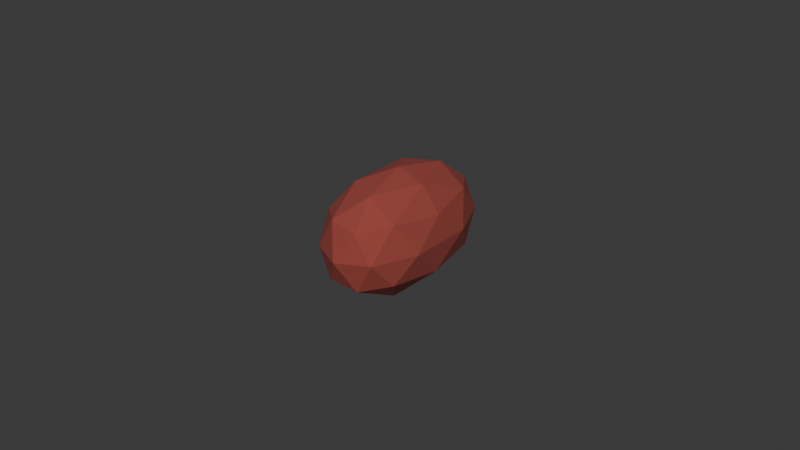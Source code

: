 # Source: oak_tree_seedling.blend  (saved by Blender 4.0.36; exported with 4.5.12 LTS)
import bpy
from mathutils import Matrix  # noqa: F401  (used for matrix-valued properties, if any)

bpy.ops.wm.read_factory_settings(use_empty=True)
scene = bpy.context.scene
scene.name = 'Scene'

# ---- collections
col_collection = bpy.data.collections.new('Collection'); scene.collection.children.link(col_collection)

# ---- materials (node trees are filled in below, after node groups)
mat_material_001 = bpy.data.materials.new('Material.001')
mat_material_001.use_transparent_shadow = False

# ---- material node trees
mat_material_001.use_nodes = True; mat_material_001.node_tree.nodes.clear()
_N = mat_material_001.node_tree.nodes; _L = mat_material_001.node_tree.links
n0 = _N.new('ShaderNodeBsdfPrincipled'); n0.name = 'Principled BSDF'; n0.location = (10, 300)
n0.inputs[0].default_value = (0.3058, 0.05553, 0.04248, 1.0)
n0.inputs[2].default_value = 1.0
n0.inputs[3].default_value = 1.45
n1 = _N.new('ShaderNodeOutputMaterial'); n1.name = 'Material Output'; n1.location = (300, 300)
_L.new(n0.outputs[0], n1.inputs[0])
n1.is_active_output = True

# ---- world
world_world = bpy.data.worlds.new('World'); scene.world = world_world
world_world.use_nodes = True; world_world.node_tree.nodes.clear()
_N = world_world.node_tree.nodes; _L = world_world.node_tree.links
n0 = _N.new('ShaderNodeOutputWorld'); n0.name = 'World Output'; n0.location = (300, 300)
n1 = _N.new('ShaderNodeBackground'); n1.name = 'Background'; n1.location = (10, 300)
n1.inputs[0].default_value = (0.05088, 0.05088, 0.05088, 1.0)
_L.new(n1.outputs[0], n0.inputs[0])
n0.is_active_output = True
world_world.color = (0.05088, 0.05088, 0.05088)
world_world.use_sun_shadow = False
world_world.sun_shadow_jitter_overblur = 0.0

# ---- meshes
me_icosphere = bpy.data.meshes.new('Icosphere')
me_icosphere.from_pydata([(0.0, 0.0, -1.0), (0.7276, -0.4777, -0.4427), (-0.2666, -0.7317, -0.436), (-0.8944, 0.0, -0.4472), (-0.2938, 0.6966, -0.4425), (0.7166, 0.4635, -0.4453), (0.2862, -0.7317, 0.4585), (-0.7196, -0.4777, 0.4518), (-0.7306, 0.4635, 0.4491), (0.259, 0.6966, 0.4519), (0.8944, 0.0, 0.4472), (0.0, 0.0, 1.0), (-0.1589, -0.457, -0.8466), (0.4263, -0.2967, -0.8495), (0.2719, -0.6991, -0.5153), (0.8506, 0.0, -0.5257), (0.4235, 0.2931, -0.8502), (-0.5257, 0.0, -0.8507), (-0.6846, -0.457, -0.5217), (-0.1687, 0.4443, -0.849), (-0.6945, 0.4443, -0.524), (0.2468, 0.6667, -0.5214), (0.9521, -0.2967, 0.001165), (0.9493, 0.2931, 0.0004852), (0.01232, -0.8508, 0.01412), (0.5969, -0.6991, 0.0104), (-0.95, -0.2967, 0.001165), (-0.5787, -0.6991, 0.0104), (-0.6038, 0.6667, 0.004334), (-0.9529, 0.2931, 0.0004852), (0.5717, 0.6667, 0.004334), (-0.0218, 0.8068, 0.005883), (0.6917, -0.457, 0.5298), (-0.2538, -0.6991, 0.5361), (-0.8506, 0.0, 0.5257), (-0.2789, 0.6667, 0.5301), (0.6819, 0.4443, 0.5274), (0.166, -0.457, 0.8547), (0.5257, 0.0, 0.8507), (-0.4243, -0.2967, 0.8518), (-0.4271, 0.2931, 0.8511), (0.1562, 0.4443, 0.8523)], [], [(0, 13, 12), (1, 13, 15), (0, 12, 17), (0, 17, 19), (0, 19, 16), (1, 15, 22), (2, 14, 24), (3, 18, 26), (4, 20, 28), (5, 21, 30), (1, 22, 25), (2, 24, 27), (3, 26, 29), (4, 28, 31), (5, 30, 23), (6, 32, 37), (7, 33, 39), (8, 34, 40), (9, 35, 41), (10, 36, 38), (38, 41, 11), (38, 36, 41), (36, 9, 41), (41, 40, 11), (41, 35, 40), (35, 8, 40), (40, 39, 11), (40, 34, 39), (34, 7, 39), (39, 37, 11), (39, 33, 37), (33, 6, 37), (37, 38, 11), (37, 32, 38), (32, 10, 38), (23, 36, 10), (23, 30, 36), (30, 9, 36), (31, 35, 9), (31, 28, 35), (28, 8, 35), (29, 34, 8), (29, 26, 34), (26, 7, 34), (27, 33, 7), (27, 24, 33), (24, 6, 33), (25, 32, 6), (25, 22, 32), (22, 10, 32), (30, 31, 9), (30, 21, 31), (21, 4, 31), (28, 29, 8), (28, 20, 29), (20, 3, 29), (26, 27, 7), (26, 18, 27), (18, 2, 27), (24, 25, 6), (24, 14, 25), (14, 1, 25), (22, 23, 10), (22, 15, 23), (15, 5, 23), (16, 21, 5), (16, 19, 21), (19, 4, 21), (19, 20, 4), (19, 17, 20), (17, 3, 20), (17, 18, 3), (17, 12, 18), (12, 2, 18), (15, 16, 5), (15, 13, 16), (13, 0, 16), (12, 14, 2), (12, 13, 14), (13, 1, 14)])
_uv = me_icosphere.uv_layers.new(name='UVMap')
_uv.uv.foreach_set('vector', [0.1818, 0.0, 0.2273, 0.07873, 0.1364, 0.07873, 0.2727, 0.1575, 0.3182, 0.07873, 0.3636, 0.1575, 0.9091, 0.0, 0.9545, 0.07873, 0.8636, 0.07873, 0.7273, 0.0, 0.7727, 0.07873, 0.6818, 0.07873, 0.5455, 0.0, 0.5909, 0.07873, 0.5, 0.07873, 0.2727, 0.1575, 0.3636, 0.1575, 0.3182, 0.2362, 0.09091, 0.1575, 0.1818, 0.1575, 0.1364, 0.2362, 0.8182, 0.1575, 0.9091, 0.1575, 0.8636, 0.2362, 0.6364, 0.1575, 0.7273, 0.1575, 0.6818, 0.2362, 0.4545, 0.1575, 0.5455, 0.1575, 0.5, 0.2362, 0.2727, 0.1575, 0.3182, 0.2362, 0.2273, 0.2362, 0.09091, 0.1575, 0.1364, 0.2362, 0.04546, 0.2362, 0.8182, 0.1575, 0.8636, 0.2362, 0.7727, 0.2362, 0.6364, 0.1575, 0.6818, 0.2362, 0.5909, 0.2362, 0.4545, 0.1575, 0.5, 0.2362, 0.4091, 0.2362, 0.1818, 0.3149, 0.2727, 0.3149, 0.2273, 0.3937, 0.0, 0.3149, 0.09091, 0.3149, 0.04546, 0.3937, 0.7273, 0.3149, 0.8182, 0.3149, 0.7727, 0.3937, 0.5455, 0.3149, 0.6364, 0.3149, 0.5909, 0.3937, 0.3636, 0.3149, 0.4545, 0.3149, 0.4091, 0.3937, 0.4091, 0.3937, 0.5, 0.3937, 0.4545, 0.4724, 0.4091, 0.3937, 0.4545, 0.3149, 0.5, 0.3937, 0.4545, 0.3149, 0.5455, 0.3149, 0.5, 0.3937, 0.5909, 0.3937, 0.6818, 0.3937, 0.6364, 0.4724, 0.5909, 0.3937, 0.6364, 0.3149, 0.6818, 0.3937, 0.6364, 0.3149, 0.7273, 0.3149, 0.6818, 0.3937, 0.7727, 0.3937, 0.8636, 0.3937, 0.8182, 0.4724, 0.7727, 0.3937, 0.8182, 0.3149, 0.8636, 0.3937, 0.8182, 0.3149, 0.9091, 0.3149, 0.8636, 0.3937, 0.04546, 0.3937, 0.1364, 0.3937, 0.09091, 0.4724, 0.04546, 0.3937, 0.09091, 0.3149, 0.1364, 0.3937, 0.09091, 0.3149, 0.1818, 0.3149, 0.1364, 0.3937, 0.2273, 0.3937, 0.3182, 0.3937, 0.2727, 0.4724, 0.2273, 0.3937, 0.2727, 0.3149, 0.3182, 0.3937, 0.2727, 0.3149, 0.3636, 0.3149, 0.3182, 0.3937, 0.4091, 0.2362, 0.4545, 0.3149, 0.3636, 0.3149, 0.4091, 0.2362, 0.5, 0.2362, 0.4545, 0.3149, 0.5, 0.2362, 0.5455, 0.3149, 0.4545, 0.3149, 0.5909, 0.2362, 0.6364, 0.3149, 0.5455, 0.3149, 0.5909, 0.2362, 0.6818, 0.2362, 0.6364, 0.3149, 0.6818, 0.2362, 0.7273, 0.3149, 0.6364, 0.3149, 0.7727, 0.2362, 0.8182, 0.3149, 0.7273, 0.3149, 0.7727, 0.2362, 0.8636, 0.2362, 0.8182, 0.3149, 0.8636, 0.2362, 0.9091, 0.3149, 0.8182, 0.3149, 0.04546, 0.2362, 0.09091, 0.3149, 0.0, 0.3149, 0.04546, 0.2362, 0.1364, 0.2362, 0.09091, 0.3149, 0.1364, 0.2362, 0.1818, 0.3149, 0.09091, 0.3149, 0.2273, 0.2362, 0.2727, 0.3149, 0.1818, 0.3149, 0.2273, 0.2362, 0.3182, 0.2362, 0.2727, 0.3149, 0.3182, 0.2362, 0.3636, 0.3149, 0.2727, 0.3149, 0.5, 0.2362, 0.5909, 0.2362, 0.5455, 0.3149, 0.5, 0.2362, 0.5455, 0.1575, 0.5909, 0.2362, 0.5455, 0.1575, 0.6364, 0.1575, 0.5909, 0.2362, 0.6818, 0.2362, 0.7727, 0.2362, 0.7273, 0.3149, 0.6818, 0.2362, 0.7273, 0.1575, 0.7727, 0.2362, 0.7273, 0.1575, 0.8182, 0.1575, 0.7727, 0.2362, 0.8636, 0.2362, 0.9545, 0.2362, 0.9091, 0.3149, 0.8636, 0.2362, 0.9091, 0.1575, 0.9545, 0.2362, 0.9091, 0.1575, 1.0, 0.1575, 0.9545, 0.2362, 0.1364, 0.2362, 0.2273, 0.2362, 0.1818, 0.3149, 0.1364, 0.2362, 0.1818, 0.1575, 0.2273, 0.2362, 0.1818, 0.1575, 0.2727, 0.1575, 0.2273, 0.2362, 0.3182, 0.2362, 0.4091, 0.2362, 0.3636, 0.3149, 0.3182, 0.2362, 0.3636, 0.1575, 0.4091, 0.2362, 0.3636, 0.1575, 0.4545, 0.1575, 0.4091, 0.2362, 0.5, 0.07873, 0.5455, 0.1575, 0.4545, 0.1575, 0.5, 0.07873, 0.5909, 0.07873, 0.5455, 0.1575, 0.5909, 0.07873, 0.6364, 0.1575, 0.5455, 0.1575, 0.6818, 0.07873, 0.7273, 0.1575, 0.6364, 0.1575, 0.6818, 0.07873, 0.7727, 0.07873, 0.7273, 0.1575, 0.7727, 0.07873, 0.8182, 0.1575, 0.7273, 0.1575, 0.8636, 0.07873, 0.9091, 0.1575, 0.8182, 0.1575, 0.8636, 0.07873, 0.9545, 0.07873, 0.9091, 0.1575, 0.9545, 0.07873, 1.0, 0.1575, 0.9091, 0.1575, 0.3636, 0.1575, 0.4091, 0.07873, 0.4545, 0.1575, 0.3636, 0.1575, 0.3182, 0.07873, 0.4091, 0.07873, 0.3182, 0.07873, 0.3636, 0.0, 0.4091, 0.07873, 0.1364, 0.07873, 0.1818, 0.1575, 0.09091, 0.1575, 0.1364, 0.07873, 0.2273, 0.07873, 0.1818, 0.1575, 0.2273, 0.07873, 0.2727, 0.1575, 0.1818, 0.1575])
me_icosphere.materials.append(mat_material_001)
me_icosphere.update()

# ---- objects
ob_icosphere = bpy.data.objects.new('Icosphere', me_icosphere)

# ---- transforms, parenting, visibility, modifiers, constraints
ob_icosphere.location = (0.0, 0.0, 0.0)
ob_icosphere.scale = (-0.01663, -0.0353, -0.01901)

# ---- collection membership
col_collection.objects.link(ob_icosphere)

# ---- scene / render settings (as saved in the file)
scene.frame_start = 1; scene.frame_end = 250; scene.frame_set(1)
scene.render.engine = 'BLENDER_EEVEE_NEXT'
scene.cycles.sampling_pattern = 'TABULATED_SOBOL'
bpy.context.view_layer.update()

# ---- added for rendering (the .blend has no active camera and no usable light): camera, sun
cam_auto = bpy.data.cameras.new('AutoCamera')
cam_auto.lens = 50.0
cam_auto.sensor_width = 36.0
cam_auto.clip_end = 1000.0
ob_auto_camera = bpy.data.objects.new('AutoCamera', cam_auto)
scene.collection.objects.link(ob_auto_camera)
ob_auto_camera.location = (0.185051, -0.221276, 0.148036)
ob_auto_camera.rotation_euler = (1.09748, -7.21219e-08, 0.694738)
scene.camera = ob_auto_camera
light_auto_sun = bpy.data.lights.new('AutoSun', 'SUN')
light_auto_sun.energy = 3.0
light_auto_sun.angle = 0.0523599
ob_auto_sun = bpy.data.objects.new('AutoSun', light_auto_sun)
scene.collection.objects.link(ob_auto_sun)
ob_auto_sun.rotation_euler = (0.872665, 0.174533, 0.523599)
bpy.context.view_layer.update()
